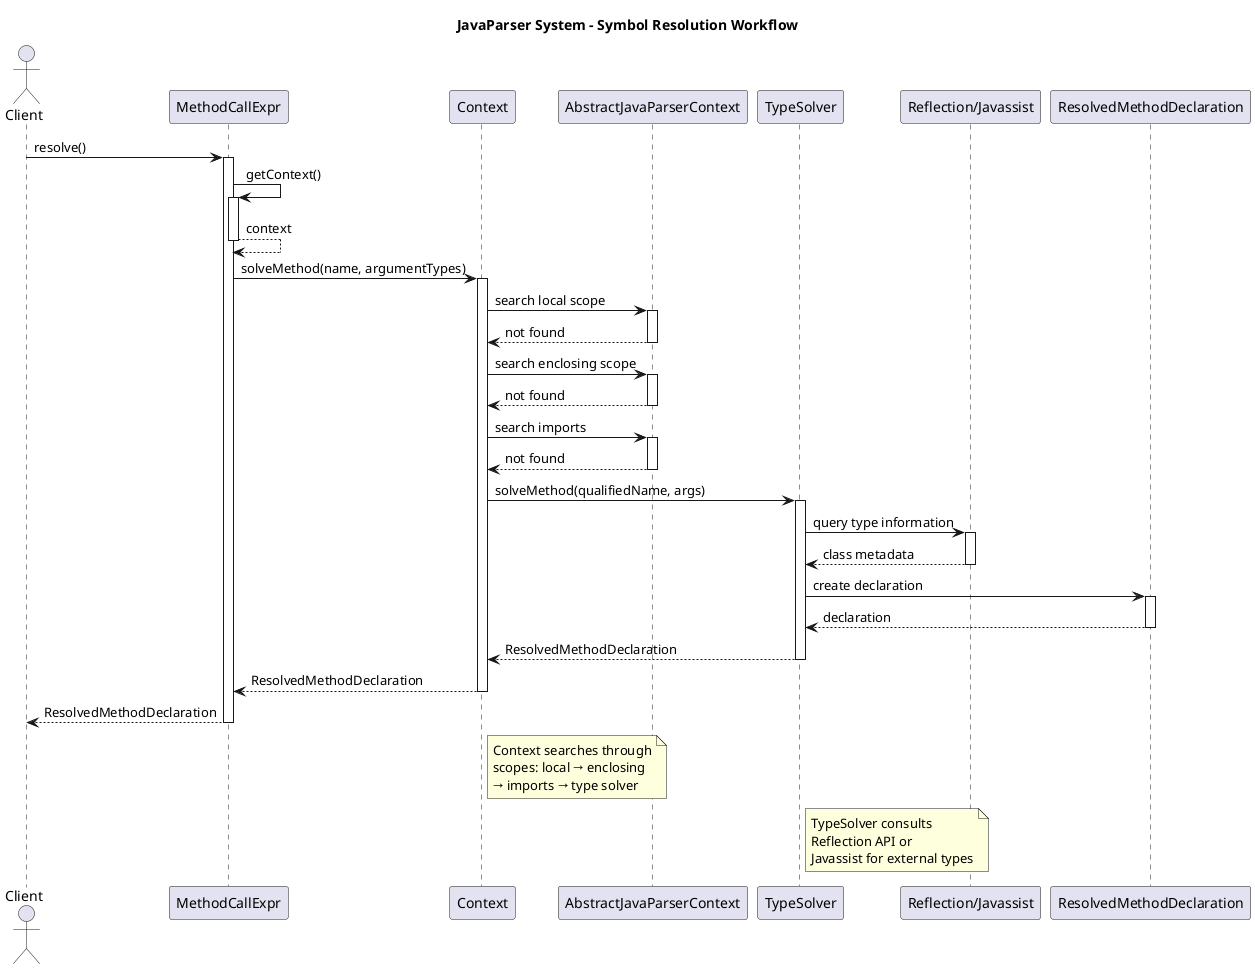

The diagram above was rendered by PlantUML. Its source (embedded in the PNG):
@startuml
title JavaParser System - Symbol Resolution Workflow

actor "Client" as client
participant "MethodCallExpr" as expr
participant "Context" as ctx
participant "AbstractJavaParserContext" as absctx
participant "TypeSolver" as solver
participant "Reflection/Javassist" as external
participant "ResolvedMethodDeclaration" as resolved

client -> expr : resolve()
activate expr

expr -> expr : getContext()
activate expr
expr --> expr : context
deactivate expr

expr -> ctx : solveMethod(name, argumentTypes)
activate ctx

ctx -> absctx : search local scope
activate absctx
absctx --> ctx : not found
deactivate absctx

ctx -> absctx : search enclosing scope
activate absctx
absctx --> ctx : not found
deactivate absctx

ctx -> absctx : search imports
activate absctx
absctx --> ctx : not found
deactivate absctx

ctx -> solver : solveMethod(qualifiedName, args)
activate solver

solver -> external : query type information
activate external
external --> solver : class metadata
deactivate external

solver -> resolved : create declaration
activate resolved
resolved --> solver : declaration
deactivate resolved

solver --> ctx : ResolvedMethodDeclaration
deactivate solver

ctx --> expr : ResolvedMethodDeclaration
deactivate ctx

expr --> client : ResolvedMethodDeclaration
deactivate expr

note right of ctx
  Context searches through
  scopes: local → enclosing
  → imports → type solver
end note

note right of solver
  TypeSolver consults
  Reflection API or
  Javassist for external types
end note

@enduml